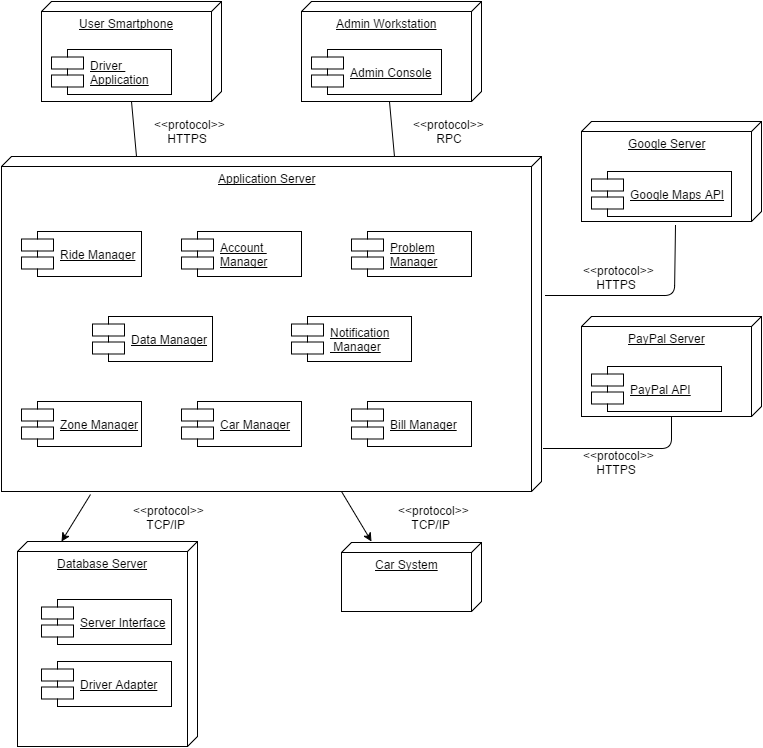

The diagram above was exported from draw.io. Its source (the exported page's mxGraphModel, read from the mxfile embedded in the PNG):
<mxGraphModel dx="786" dy="432" grid="1" gridSize="10" guides="1" tooltips="1" connect="1" arrows="1" fold="1" page="1" pageScale="1" pageWidth="826" pageHeight="1169" background="#ffffff" math="0" shadow="0">
  <root>
    <mxCell id="0" />
    <mxCell id="1" parent="0" />
    <mxCell id="2" value="&lt;div style=&quot;text-align: right&quot;&gt;&lt;span&gt;User Smartphone&lt;/span&gt;&lt;/div&gt;" style="verticalAlign=top;align=center;spacingTop=8;spacingLeft=2;spacingRight=12;shape=cube;size=10;direction=south;fontStyle=4;html=1;rounded=0;shadow=0;labelBackgroundColor=none;strokeColor=#000000;strokeWidth=1;fillColor=none;gradientColor=#ffffff;fontSize=12;fontColor=none;" parent="1" vertex="1">
      <mxGeometry x="90" y="30" width="180" height="100" as="geometry" />
    </mxCell>
    <mxCell id="4" value="&lt;u&gt;Driver &lt;br&gt;Application&lt;/u&gt;" style="shape=component;align=left;spacingLeft=36;rounded=0;shadow=0;labelBackgroundColor=none;strokeColor=#000000;strokeWidth=1;fillColor=none;gradientColor=#ffffff;fontSize=12;fontColor=none;html=1;" parent="1" vertex="1">
      <mxGeometry x="100" y="78" width="120" height="45" as="geometry" />
    </mxCell>
    <mxCell id="5" value="&lt;div style=&quot;text-align: right&quot;&gt;&lt;span&gt;Admin Workstation&lt;/span&gt;&lt;/div&gt;" style="verticalAlign=top;align=center;spacingTop=8;spacingLeft=2;spacingRight=12;shape=cube;size=10;direction=south;fontStyle=4;html=1;rounded=0;shadow=0;labelBackgroundColor=none;strokeColor=#000000;strokeWidth=1;fillColor=none;gradientColor=#ffffff;fontSize=12;fontColor=none;" parent="1" vertex="1">
      <mxGeometry x="350" y="30" width="180" height="100" as="geometry" />
    </mxCell>
    <mxCell id="6" value="&lt;u&gt;Admin Console&lt;/u&gt;" style="shape=component;align=left;spacingLeft=36;rounded=0;shadow=0;labelBackgroundColor=none;strokeColor=#000000;strokeWidth=1;fillColor=none;gradientColor=#ffffff;fontSize=12;fontColor=none;html=1;" parent="1" vertex="1">
      <mxGeometry x="360" y="78" width="130" height="45" as="geometry" />
    </mxCell>
    <mxCell id="7" value="&lt;div style=&quot;text-align: right&quot;&gt;&lt;span&gt;Google Server&lt;/span&gt;&lt;/div&gt;" style="verticalAlign=top;align=center;spacingTop=8;spacingLeft=2;spacingRight=12;shape=cube;size=10;direction=south;fontStyle=4;html=1;rounded=0;shadow=0;labelBackgroundColor=none;strokeColor=#000000;strokeWidth=1;fillColor=none;gradientColor=#ffffff;fontSize=12;fontColor=none;" parent="1" vertex="1">
      <mxGeometry x="630" y="150" width="180" height="100" as="geometry" />
    </mxCell>
    <mxCell id="9" value="&lt;div style=&quot;text-align: right&quot;&gt;&lt;span&gt;PayPal Server&lt;/span&gt;&lt;/div&gt;" style="verticalAlign=top;align=center;spacingTop=8;spacingLeft=2;spacingRight=12;shape=cube;size=10;direction=south;fontStyle=4;html=1;rounded=0;shadow=0;labelBackgroundColor=none;strokeColor=#000000;strokeWidth=1;fillColor=none;gradientColor=#ffffff;fontSize=12;fontColor=none;" parent="1" vertex="1">
      <mxGeometry x="630" y="345" width="180" height="100" as="geometry" />
    </mxCell>
    <mxCell id="10" value="&lt;u&gt;PayPal API&lt;/u&gt;" style="shape=component;align=left;spacingLeft=36;rounded=0;shadow=0;labelBackgroundColor=none;strokeColor=#000000;strokeWidth=1;fillColor=none;gradientColor=#ffffff;fontSize=12;fontColor=none;html=1;" parent="1" vertex="1">
      <mxGeometry x="640" y="395" width="130" height="45" as="geometry" />
    </mxCell>
    <mxCell id="11" value="&lt;u&gt;Google Maps API&lt;/u&gt;" style="shape=component;align=left;spacingLeft=36;rounded=0;shadow=0;labelBackgroundColor=none;strokeColor=#000000;strokeWidth=1;fillColor=none;gradientColor=#ffffff;fontSize=12;fontColor=none;html=1;" parent="1" vertex="1">
      <mxGeometry x="640" y="200" width="140" height="45" as="geometry" />
    </mxCell>
    <mxCell id="12" value="Application Server" style="verticalAlign=top;align=center;spacingTop=8;spacingLeft=2;spacingRight=12;shape=cube;size=10;direction=south;fontStyle=4;html=1;rounded=0;shadow=0;labelBackgroundColor=none;strokeColor=#000000;strokeWidth=1;fillColor=none;gradientColor=#ffffff;fontSize=12;fontColor=none;" parent="1" vertex="1">
      <mxGeometry x="50" y="185" width="540" height="335" as="geometry" />
    </mxCell>
    <mxCell id="13" value="&lt;u&gt;Ride Manager&lt;/u&gt;" style="shape=component;align=left;spacingLeft=36;rounded=0;shadow=0;labelBackgroundColor=none;strokeColor=#000000;strokeWidth=1;fillColor=none;gradientColor=#ffffff;fontSize=12;fontColor=none;html=1;" parent="1" vertex="1">
      <mxGeometry x="70" y="260" width="120" height="45" as="geometry" />
    </mxCell>
    <mxCell id="14" value="&lt;u&gt;Account&amp;nbsp;&lt;/u&gt;&lt;div&gt;&lt;u&gt;Manager&lt;/u&gt;&lt;/div&gt;" style="shape=component;align=left;spacingLeft=36;rounded=0;shadow=0;labelBackgroundColor=none;strokeColor=#000000;strokeWidth=1;fillColor=none;gradientColor=#ffffff;fontSize=12;fontColor=none;html=1;" parent="1" vertex="1">
      <mxGeometry x="230" y="260" width="120" height="45" as="geometry" />
    </mxCell>
    <mxCell id="15" value="&lt;u&gt;Problem&lt;/u&gt;&lt;div&gt;&lt;u&gt;Manager&lt;/u&gt;&lt;/div&gt;" style="shape=component;align=left;spacingLeft=36;rounded=0;shadow=0;labelBackgroundColor=none;strokeColor=#000000;strokeWidth=1;fillColor=none;gradientColor=#ffffff;fontSize=12;fontColor=none;html=1;" parent="1" vertex="1">
      <mxGeometry x="400" y="260" width="120" height="45" as="geometry" />
    </mxCell>
    <mxCell id="16" value="&lt;u&gt;Bill Manager&lt;/u&gt;" style="shape=component;align=left;spacingLeft=36;rounded=0;shadow=0;labelBackgroundColor=none;strokeColor=#000000;strokeWidth=1;fillColor=none;gradientColor=#ffffff;fontSize=12;fontColor=none;html=1;" parent="1" vertex="1">
      <mxGeometry x="400" y="430" width="120" height="45" as="geometry" />
    </mxCell>
    <mxCell id="17" value="&lt;u&gt;Car Manager&lt;/u&gt;" style="shape=component;align=left;spacingLeft=36;rounded=0;shadow=0;labelBackgroundColor=none;strokeColor=#000000;strokeWidth=1;fillColor=none;gradientColor=#ffffff;fontSize=12;fontColor=none;html=1;" parent="1" vertex="1">
      <mxGeometry x="230" y="430" width="120" height="45" as="geometry" />
    </mxCell>
    <mxCell id="18" value="&lt;u&gt;Zone Manager&lt;/u&gt;" style="shape=component;align=left;spacingLeft=36;rounded=0;shadow=0;labelBackgroundColor=none;strokeColor=#000000;strokeWidth=1;fillColor=none;gradientColor=#ffffff;fontSize=12;fontColor=none;html=1;" parent="1" vertex="1">
      <mxGeometry x="70" y="430" width="120" height="45" as="geometry" />
    </mxCell>
    <mxCell id="23" value="" style="html=1;verticalAlign=bottom;endArrow=none;strokeColor=#000000;fontSize=12;fontColor=none;entryX=1;entryY=0.5;exitX=0;exitY=0.75;endFill=0;" parent="1" source="12" target="2" edge="1">
      <mxGeometry width="80" relative="1" as="geometry">
        <mxPoint x="150" y="160" as="sourcePoint" />
        <mxPoint x="230" y="160" as="targetPoint" />
      </mxGeometry>
    </mxCell>
    <mxCell id="24" value="&amp;lt;&amp;lt;protocol&amp;gt;&amp;gt;&lt;div&gt;&amp;nbsp; &amp;nbsp; HTTPS&lt;/div&gt;" style="text;html=1;resizable=0;points=[];autosize=1;align=left;verticalAlign=top;spacingTop=-4;fontSize=12;fontColor=none;" parent="1" vertex="1">
      <mxGeometry x="201" y="144" width="90" height="30" as="geometry" />
    </mxCell>
    <mxCell id="25" value="&amp;lt;&amp;lt;protocol&amp;gt;&amp;gt;&lt;div&gt;&amp;nbsp; &amp;nbsp; &amp;nbsp; &amp;nbsp;RPC&lt;/div&gt;" style="text;html=1;resizable=0;points=[];autosize=1;align=left;verticalAlign=top;spacingTop=-4;fontSize=12;fontColor=none;" parent="1" vertex="1">
      <mxGeometry x="460" y="144" width="90" height="30" as="geometry" />
    </mxCell>
    <mxCell id="26" value="" style="html=1;verticalAlign=bottom;endArrow=none;strokeColor=#000000;fontSize=12;fontColor=none;entryX=1;entryY=0.5;exitX=0;exitY=0.75;endFill=0;" parent="1" edge="1">
      <mxGeometry x="438" y="130.33333333333337" width="80" as="geometry">
        <mxPoint x="443" y="185.33333333333337" as="sourcePoint" />
        <mxPoint x="438" y="130.33333333333337" as="targetPoint" />
      </mxGeometry>
    </mxCell>
    <mxCell id="27" value="&amp;lt;&amp;lt;protocol&amp;gt;&amp;gt;&lt;div&gt;&amp;nbsp; &amp;nbsp; HTTPS&lt;/div&gt;" style="text;html=1;resizable=0;points=[];autosize=1;align=left;verticalAlign=top;spacingTop=-4;fontSize=12;fontColor=none;" parent="1" vertex="1">
      <mxGeometry x="630" y="290" width="90" height="30" as="geometry" />
    </mxCell>
    <mxCell id="28" value="&amp;lt;&amp;lt;protocol&amp;gt;&amp;gt;&lt;div&gt;&amp;nbsp; &amp;nbsp; HTTPS&lt;/div&gt;" style="text;html=1;resizable=0;points=[];autosize=1;align=left;verticalAlign=top;spacingTop=-4;fontSize=12;fontColor=none;" parent="1" vertex="1">
      <mxGeometry x="630" y="475" width="90" height="30" as="geometry" />
    </mxCell>
    <mxCell id="29" value="" style="endArrow=none;html=1;strokeColor=#000000;fontSize=12;fontColor=none;exitX=0.597;exitY=1.19;exitPerimeter=0;entryX=0.415;entryY=-0.008;entryPerimeter=0;endFill=0;" parent="1" source="11" target="12" edge="1">
      <mxGeometry width="50" height="50" relative="1" as="geometry">
        <mxPoint x="770" y="270" as="sourcePoint" />
        <mxPoint x="720" y="320" as="targetPoint" />
        <Array as="points">
          <mxPoint x="723" y="324" />
        </Array>
      </mxGeometry>
    </mxCell>
    <mxCell id="30" value="" style="endArrow=none;html=1;strokeColor=#000000;fontSize=12;fontColor=none;exitX=1;exitY=0.5;entryX=0.872;entryY=-0.003;entryPerimeter=0;endFill=0;" parent="1" source="9" target="12" edge="1">
      <mxGeometry x="599.8235294117646" y="430.17647058823536" width="50" height="50" as="geometry">
        <mxPoint x="729.2352941176471" y="430.17647058823536" as="sourcePoint" />
        <mxPoint x="599.8235294117646" y="500.7647058823529" as="targetPoint" />
        <Array as="points">
          <mxPoint x="720" y="477" />
        </Array>
      </mxGeometry>
    </mxCell>
    <mxCell id="33" value="&lt;div style=&quot;text-align: right&quot;&gt;&lt;span&gt;Database Server&lt;/span&gt;&lt;/div&gt;" style="verticalAlign=top;align=center;spacingTop=8;spacingLeft=2;spacingRight=12;shape=cube;size=10;direction=south;fontStyle=4;html=1;rounded=0;shadow=0;labelBackgroundColor=none;strokeColor=#000000;strokeWidth=1;fillColor=none;gradientColor=#ffffff;fontSize=12;fontColor=none;" parent="1" vertex="1">
      <mxGeometry x="66" y="570" width="180" height="205" as="geometry" />
    </mxCell>
    <mxCell id="34" value="&lt;u&gt;Server Interface&lt;/u&gt;" style="shape=component;align=left;spacingLeft=36;rounded=0;shadow=0;labelBackgroundColor=none;strokeColor=#000000;strokeWidth=1;fillColor=none;gradientColor=#ffffff;fontSize=12;fontColor=none;html=1;" parent="1" vertex="1">
      <mxGeometry x="90" y="628" width="130" height="45" as="geometry" />
    </mxCell>
    <mxCell id="37" value="&lt;u&gt;Driver Adapter&lt;/u&gt;" style="shape=component;align=left;spacingLeft=36;rounded=0;shadow=0;labelBackgroundColor=none;strokeColor=#000000;strokeWidth=1;fillColor=none;gradientColor=#ffffff;fontSize=12;fontColor=none;html=1;" parent="1" vertex="1">
      <mxGeometry x="90" y="690" width="130" height="45" as="geometry" />
    </mxCell>
    <mxCell id="38" value="&amp;lt;&amp;lt;protocol&amp;gt;&amp;gt;&lt;div&gt;&amp;nbsp; &amp;nbsp; TCP/IP&lt;/div&gt;" style="text;html=1;resizable=0;points=[];autosize=1;align=left;verticalAlign=top;spacingTop=-4;fontSize=12;fontColor=none;" parent="1" vertex="1">
      <mxGeometry x="180" y="530" width="90" height="30" as="geometry" />
    </mxCell>
    <mxCell id="40" value="" style="endArrow=classic;html=1;strokeColor=#000000;fontSize=9;fontColor=none;exitX=1.008;exitY=0.836;exitPerimeter=0;" parent="1" source="12" edge="1">
      <mxGeometry width="50" height="50" relative="1" as="geometry">
        <mxPoint x="160" y="520" as="sourcePoint" />
        <mxPoint x="110" y="570" as="targetPoint" />
      </mxGeometry>
    </mxCell>
    <mxCell id="41" value="&lt;div style=&quot;text-align: right&quot;&gt;&lt;span&gt;Car System&lt;/span&gt;&lt;/div&gt;" style="verticalAlign=top;align=center;spacingTop=8;spacingLeft=2;spacingRight=12;shape=cube;size=10;direction=south;fontStyle=4;html=1;rounded=0;shadow=0;labelBackgroundColor=none;strokeColor=#000000;strokeWidth=1;fillColor=none;gradientColor=#ffffff;fontSize=12;fontColor=none;" parent="1" vertex="1">
      <mxGeometry x="390" y="571" width="140" height="69" as="geometry" />
    </mxCell>
    <mxCell id="42" value="&amp;lt;&amp;lt;protocol&amp;gt;&amp;gt;&lt;div&gt;&amp;nbsp; &amp;nbsp; TCP/IP&lt;/div&gt;" style="text;html=1;resizable=0;points=[];autosize=1;align=left;verticalAlign=top;spacingTop=-4;fontSize=12;fontColor=none;" parent="1" vertex="1">
      <mxGeometry x="445" y="530" width="90" height="30" as="geometry" />
    </mxCell>
    <mxCell id="44" value="" style="endArrow=classic;html=1;strokeColor=#000000;fontSize=9;fontColor=none;" parent="1" edge="1">
      <mxGeometry width="50" height="50" relative="1" as="geometry">
        <mxPoint x="390" y="520" as="sourcePoint" />
        <mxPoint x="420" y="570" as="targetPoint" />
      </mxGeometry>
    </mxCell>
    <mxCell id="45" value="&lt;u&gt;Data Manager&lt;/u&gt;" style="shape=component;align=left;spacingLeft=36;rounded=0;shadow=0;labelBackgroundColor=none;strokeColor=#000000;strokeWidth=1;fillColor=none;gradientColor=#ffffff;fontSize=12;fontColor=none;html=1;" vertex="1" parent="1">
      <mxGeometry x="141" y="345" width="120" height="45" as="geometry" />
    </mxCell>
    <mxCell id="46" value="&lt;u&gt;Notification&lt;br&gt;&amp;nbsp;Manager&lt;/u&gt;" style="shape=component;align=left;spacingLeft=36;rounded=0;shadow=0;labelBackgroundColor=none;strokeColor=#000000;strokeWidth=1;fillColor=none;gradientColor=#ffffff;fontSize=12;fontColor=none;html=1;" vertex="1" parent="1">
      <mxGeometry x="340" y="345" width="120" height="45" as="geometry" />
    </mxCell>
  </root>
</mxGraphModel>